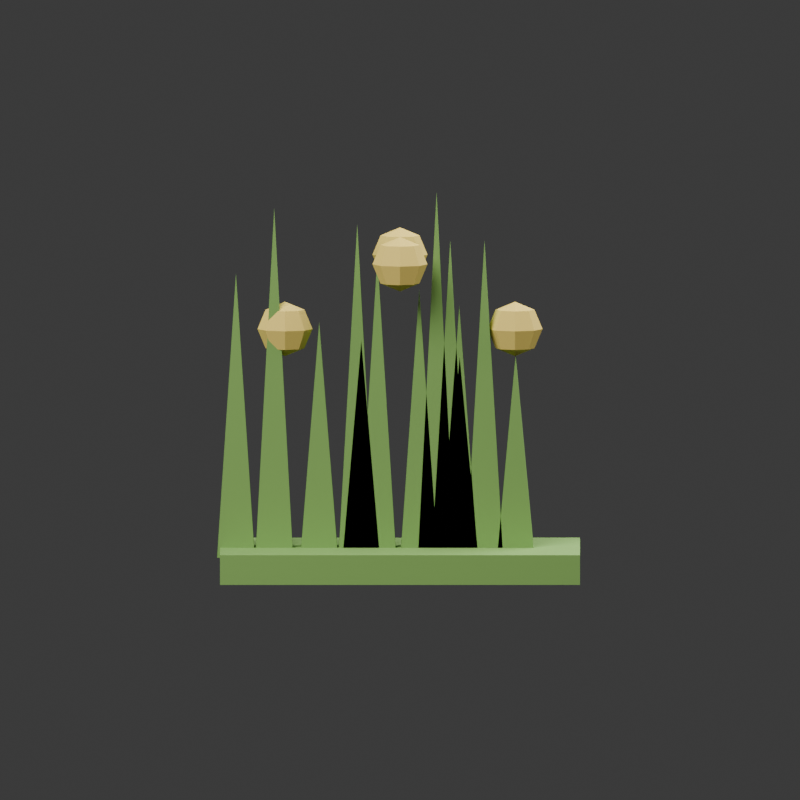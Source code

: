 # Source: GG-VEG-GRASS-COASTAL-TUFT-001.blend  (saved by Blender 5.2.44; exported with 4.5.12 LTS)
import bpy
from mathutils import Matrix  # noqa: F401  (used for matrix-valued properties, if any)

bpy.ops.wm.read_factory_settings(use_empty=True)
scene = bpy.context.scene
scene.name = 'Scene'

# ---- collections
col_collection = bpy.data.collections.new('Collection'); scene.collection.children.link(col_collection)

# ---- materials (node trees are filled in below, after node groups)
mat_gg_mat_coastal_foliage_atlas = bpy.data.materials.new('GG_MAT_COASTAL_FOLIAGE_ATLAS')
mat_gg_mat_coastal_foliage_atlas.diffuse_color = (0.2, 0.38, 0.09, 1.0)
mat_gg_mat_coastal_accent_atlas = bpy.data.materials.new('GG_MAT_COASTAL_ACCENT_ATLAS')
mat_gg_mat_coastal_accent_atlas.diffuse_color = (0.83, 0.62, 0.14, 1.0)

# ---- material node trees
mat_gg_mat_coastal_foliage_atlas.use_nodes = True; mat_gg_mat_coastal_foliage_atlas.node_tree.nodes.clear()
_N = mat_gg_mat_coastal_foliage_atlas.node_tree.nodes; _L = mat_gg_mat_coastal_foliage_atlas.node_tree.links
n0 = _N.new('ShaderNodeBsdfPrincipled'); n0.name = 'Principled BSDF'; n0.location = (-200, 100)
n0.inputs[0].default_value = (0.2, 0.38, 0.09, 1.0)
n0.inputs[2].default_value = 0.82
n0.inputs[10].default_value = 0.005
n1 = _N.new('ShaderNodeOutputMaterial'); n1.name = 'Material Output'; n1.location = (200, 100)
_L.new(n0.outputs[0], n1.inputs[0])
n1.is_active_output = True
mat_gg_mat_coastal_accent_atlas.use_nodes = True; mat_gg_mat_coastal_accent_atlas.node_tree.nodes.clear()
_N = mat_gg_mat_coastal_accent_atlas.node_tree.nodes; _L = mat_gg_mat_coastal_accent_atlas.node_tree.links
n0 = _N.new('ShaderNodeBsdfPrincipled'); n0.name = 'Principled BSDF'; n0.location = (-200, 100)
n0.inputs[0].default_value = (0.83, 0.62, 0.14, 1.0)
n0.inputs[2].default_value = 0.82
n0.inputs[10].default_value = 0.005
n1 = _N.new('ShaderNodeOutputMaterial'); n1.name = 'Material Output'; n1.location = (200, 100)
_L.new(n0.outputs[0], n1.inputs[0])
n1.is_active_output = True

# ---- world
world_world = bpy.data.worlds.new('World'); scene.world = world_world
world_world.use_nodes = True; world_world.node_tree.nodes.clear()
_N = world_world.node_tree.nodes; _L = world_world.node_tree.links
n0 = _N.new('ShaderNodeOutputWorld'); n0.name = 'World Output'; n0.location = (200, 100)
n1 = _N.new('ShaderNodeBackground'); n1.name = 'Background'; n1.location = (-200, 100)
n1.inputs[0].default_value = (0.05088, 0.05088, 0.05088, 1.0)
_L.new(n1.outputs[0], n0.inputs[0])
n0.is_active_output = True
world_world.color = (0.055, 0.07, 0.055)
world_world.sun_shadow_jitter_overblur = 0.0

# ---- cameras
cam_camera_001 = bpy.data.cameras.new('Camera.001')
cam_camera_001.type = 'ORTHO'
cam_camera_001.ortho_scale = 1.6

# ---- lights
light_area = bpy.data.lights.new('Area', 'AREA')
light_area.energy = 850.0
light_area.shape = 'DISK'
light_area.size = 5.0
light_area.size_y = 1.0
light_area_001 = bpy.data.lights.new('Area.001', 'AREA')
light_area_001.energy = 350.0
light_area_001.size = 4.0
light_area_001.size_y = 1.0

# ---- meshes
me_cube_001 = bpy.data.meshes.new('Cube.001')
me_cube_001.from_pydata([(-0.36, -0.126, -0.03), (-0.36, -0.126, 0.03), (-0.36, 0.126, -0.03), (-0.36, 0.126, 0.03), (0.36, -0.126, -0.03), (0.36, -0.126, 0.03), (0.36, 0.126, -0.03), (0.36, 0.126, 0.03)], [], [(0, 1, 3, 2), (2, 3, 7, 6), (6, 7, 5, 4), (4, 5, 1, 0), (2, 6, 4, 0), (7, 3, 1, 5)])
_uv = me_cube_001.uv_layers.new(name='UVMap')
_uv.uv.foreach_set('vector', [0.375, 0.0, 0.625, 0.0, 0.625, 0.25, 0.375, 0.25, 0.375, 0.25, 0.625, 0.25, 0.625, 0.5, 0.375, 0.5, 0.375, 0.5, 0.625, 0.5, 0.625, 0.75, 0.375, 0.75, 0.375, 0.75, 0.625, 0.75, 0.625, 1.0, 0.375, 1.0, 0.125, 0.5, 0.375, 0.5, 0.375, 0.75, 0.125, 0.75, 0.625, 0.5, 0.875, 0.5, 0.875, 0.75, 0.625, 0.75])
me_cube_001.materials.append(mat_gg_mat_coastal_foliage_atlas)
me_cube_001.update()
me_gg_veg_module_1_mesh = bpy.data.meshes.new('GG_VEG_MODULE_1_MESH')
me_gg_veg_module_1_mesh.from_pydata([(0.08195, -0.021, 0.04), (0.1569, -0.021, 0.04), (0.1194, -0.021, 0.4456), (0.08195, 0.021, 0.04), (0.1569, 0.021, 0.04), (0.1194, 0.021, 0.4456)], [], [(0, 1, 2), (3, 5, 4), (0, 3, 4, 1), (1, 4, 5, 2), (2, 5, 3, 0)])
me_gg_veg_module_1_mesh.materials.append(mat_gg_mat_coastal_foliage_atlas)
me_gg_veg_module_1_mesh.update()
me_gg_veg_module_2_mesh = bpy.data.meshes.new('GG_VEG_MODULE_2_MESH')
me_gg_veg_module_2_mesh.from_pydata([(0.1315, -0.021, 0.04), (0.2065, -0.021, 0.04), (0.169, -0.021, 0.6749), (0.1315, 0.021, 0.04), (0.2065, 0.021, 0.04), (0.169, 0.021, 0.6749)], [], [(0, 1, 2), (3, 5, 4), (0, 3, 4, 1), (1, 4, 5, 2), (2, 5, 3, 0)])
me_gg_veg_module_2_mesh.materials.append(mat_gg_mat_coastal_foliage_atlas)
me_gg_veg_module_2_mesh.update()
me_gg_veg_module_3_mesh = bpy.data.meshes.new('GG_VEG_MODULE_3_MESH')
me_gg_veg_module_3_mesh.from_pydata([(0.08092, -0.021, 0.04), (0.1559, -0.021, 0.04), (0.1184, -0.021, 0.5439), (0.08092, 0.021, 0.04), (0.1559, 0.021, 0.04), (0.1184, 0.021, 0.5439)], [], [(0, 1, 2), (3, 5, 4), (0, 3, 4, 1), (1, 4, 5, 2), (2, 5, 3, 0)])
me_gg_veg_module_3_mesh.materials.append(mat_gg_mat_coastal_foliage_atlas)
me_gg_veg_module_3_mesh.update()
me_gg_veg_module_4_mesh = bpy.data.meshes.new('GG_VEG_MODULE_4_MESH')
me_gg_veg_module_4_mesh.from_pydata([(0.03565, -0.021, 0.04), (0.1106, -0.021, 0.04), (0.07315, -0.021, 0.7732), (0.03565, 0.021, 0.04), (0.1106, 0.021, 0.04), (0.07315, 0.021, 0.7732)], [], [(0, 1, 2), (3, 5, 4), (0, 3, 4, 1), (1, 4, 5, 2), (2, 5, 3, 0)])
me_gg_veg_module_4_mesh.materials.append(mat_gg_mat_coastal_foliage_atlas)
me_gg_veg_module_4_mesh.update()
me_gg_veg_module_5_mesh = bpy.data.meshes.new('GG_VEG_MODULE_5_MESH')
me_gg_veg_module_5_mesh.from_pydata([(-0.08273, -0.021, 0.04), (-0.007733, -0.021, 0.04), (-0.04523, -0.021, 0.6422), (-0.08273, 0.021, 0.04), (-0.007733, 0.021, 0.04), (-0.04523, 0.021, 0.6422)], [], [(0, 1, 2), (3, 5, 4), (0, 3, 4, 1), (1, 4, 5, 2), (2, 5, 3, 0)])
me_gg_veg_module_5_mesh.materials.append(mat_gg_mat_coastal_foliage_atlas)
me_gg_veg_module_5_mesh.update()
me_gg_veg_module_6_mesh = bpy.data.meshes.new('GG_VEG_MODULE_6_MESH')
me_gg_veg_module_6_mesh.from_pydata([(-0.1991, -0.021, 0.04), (-0.1241, -0.021, 0.04), (-0.1616, -0.021, 0.5111), (-0.1991, 0.021, 0.04), (-0.1241, 0.021, 0.04), (-0.1616, 0.021, 0.5111)], [], [(0, 1, 2), (3, 5, 4), (0, 3, 4, 1), (1, 4, 5, 2), (2, 5, 3, 0)])
me_gg_veg_module_6_mesh.materials.append(mat_gg_mat_coastal_foliage_atlas)
me_gg_veg_module_6_mesh.update()
me_gg_veg_module_7_mesh = bpy.data.meshes.new('GG_VEG_MODULE_7_MESH')
me_gg_veg_module_7_mesh.from_pydata([(-0.2891, -0.021, 0.04), (-0.2141, -0.021, 0.04), (-0.2516, -0.021, 0.7404), (-0.2891, 0.021, 0.04), (-0.2141, 0.021, 0.04), (-0.2516, 0.021, 0.7404)], [], [(0, 1, 2), (3, 5, 4), (0, 3, 4, 1), (1, 4, 5, 2), (2, 5, 3, 0)])
me_gg_veg_module_7_mesh.materials.append(mat_gg_mat_coastal_foliage_atlas)
me_gg_veg_module_7_mesh.update()
me_gg_veg_module_8_mesh = bpy.data.meshes.new('GG_VEG_MODULE_8_MESH')
me_gg_veg_module_8_mesh.from_pydata([(-0.3656, -0.021, 0.04), (-0.2906, -0.021, 0.04), (-0.3281, -0.021, 0.6094), (-0.3656, 0.021, 0.04), (-0.2906, 0.021, 0.04), (-0.3281, 0.021, 0.6094)], [], [(0, 1, 2), (3, 5, 4), (0, 3, 4, 1), (1, 4, 5, 2), (2, 5, 3, 0)])
me_gg_veg_module_8_mesh.materials.append(mat_gg_mat_coastal_foliage_atlas)
me_gg_veg_module_8_mesh.update()
me_gg_veg_module_9_mesh = bpy.data.meshes.new('GG_VEG_MODULE_9_MESH')
me_gg_veg_module_9_mesh.from_pydata([(-0.115, -0.021, 0.04), (-0.03997, -0.021, 0.04), (-0.07747, -0.021, 0.4784), (-0.115, 0.021, 0.04), (-0.03997, 0.021, 0.04), (-0.07747, 0.021, 0.4784)], [], [(0, 1, 2), (3, 5, 4), (0, 3, 4, 1), (1, 4, 5, 2), (2, 5, 3, 0)])
me_gg_veg_module_9_mesh.materials.append(mat_gg_mat_coastal_foliage_atlas)
me_gg_veg_module_9_mesh.update()
me_gg_veg_module_10_mesh = bpy.data.meshes.new('GG_VEG_MODULE_10_MESH')
me_gg_veg_module_10_mesh.from_pydata([(-0.1231, -0.021, 0.04), (-0.04807, -0.021, 0.04), (-0.08557, -0.021, 0.7077), (-0.1231, 0.021, 0.04), (-0.04807, 0.021, 0.04), (-0.08557, 0.021, 0.7077)], [], [(0, 1, 2), (3, 5, 4), (0, 3, 4, 1), (1, 4, 5, 2), (2, 5, 3, 0)])
me_gg_veg_module_10_mesh.materials.append(mat_gg_mat_coastal_foliage_atlas)
me_gg_veg_module_10_mesh.update()
me_gg_veg_module_11_mesh = bpy.data.meshes.new('GG_VEG_MODULE_11_MESH')
me_gg_veg_module_11_mesh.from_pydata([(0.0009866, -0.021, 0.04), (0.07599, -0.021, 0.04), (0.03849, -0.021, 0.5766), (0.0009866, 0.021, 0.04), (0.07599, 0.021, 0.04), (0.03849, 0.021, 0.5766)], [], [(0, 1, 2), (3, 5, 4), (0, 3, 4, 1), (1, 4, 5, 2), (2, 5, 3, 0)])
me_gg_veg_module_11_mesh.materials.append(mat_gg_mat_coastal_foliage_atlas)
me_gg_veg_module_11_mesh.update()
me_gg_veg_module_12_mesh = bpy.data.meshes.new('GG_VEG_MODULE_12_MESH')
me_gg_veg_module_12_mesh.from_pydata([(0.1938, -0.021, 0.04), (0.2688, -0.021, 0.04), (0.2313, -0.021, 0.4456), (0.1938, 0.021, 0.04), (0.2688, 0.021, 0.04), (0.2313, 0.021, 0.4456)], [], [(0, 1, 2), (3, 5, 4), (0, 3, 4, 1), (1, 4, 5, 2), (2, 5, 3, 0)])
me_gg_veg_module_12_mesh.materials.append(mat_gg_mat_coastal_foliage_atlas)
me_gg_veg_module_12_mesh.update()
me_gg_veg_module_13_mesh = bpy.data.meshes.new('GG_VEG_MODULE_13_MESH')
me_gg_veg_module_13_mesh.from_pydata([(0.06292, -0.021, 0.04), (0.1379, -0.021, 0.04), (0.1004, -0.021, 0.6749), (0.06292, 0.021, 0.04), (0.1379, 0.021, 0.04), (0.1004, 0.021, 0.6749)], [], [(0, 1, 2), (3, 5, 4), (0, 3, 4, 1), (1, 4, 5, 2), (2, 5, 3, 0)])
me_gg_veg_module_13_mesh.materials.append(mat_gg_mat_coastal_foliage_atlas)
me_gg_veg_module_13_mesh.update()
me_sphere = bpy.data.meshes.new('Sphere')
me_sphere.from_pydata([(0.0, 0.0, 0.055), (0.0, 0.02475, 0.03889), (0.0, 0.035, 0.0), (0.0, 0.02475, -0.03889), (0.0, 0.0, -0.055), (0.0275, 0.0175, 0.03889), (0.03889, 0.02475, 0.0), (0.0275, 0.0175, -0.03889), (0.03889, 0.0, 0.03889), (0.055, 0.0, 0.0), (0.03889, 0.0, -0.03889), (0.0275, -0.0175, 0.03889), (0.03889, -0.02475, 0.0), (0.0275, -0.0175, -0.03889), (0.0, -0.02475, 0.03889), (0.0, -0.035, 0.0), (0.0, -0.02475, -0.03889), (-0.0275, -0.0175, 0.03889), (-0.03889, -0.02475, 0.0), (-0.0275, -0.0175, -0.03889), (-0.03889, 0.0, 0.03889), (-0.055, 0.0, 0.0), (-0.03889, 0.0, -0.03889), (-0.0275, 0.0175, 0.03889), (-0.03889, 0.02475, 0.0), (-0.0275, 0.0175, -0.03889)], [], [(3, 2, 6, 7), (1, 0, 5), (4, 3, 7), (2, 1, 5, 6), (5, 0, 8), (4, 7, 10), (6, 5, 8, 9), (7, 6, 9, 10), (10, 9, 12, 13), (8, 0, 11), (4, 10, 13), (9, 8, 11, 12), (13, 12, 15, 16), (11, 0, 14), (4, 13, 16), (12, 11, 14, 15), (16, 15, 18, 19), (14, 0, 17), (4, 16, 19), (15, 14, 17, 18), (19, 18, 21, 22), (17, 0, 20), (4, 19, 22), (18, 17, 20, 21), (22, 21, 24, 25), (20, 0, 23), (4, 22, 25), (21, 20, 23, 24), (24, 23, 1, 2), (25, 24, 2, 3), (23, 0, 1), (4, 25, 3)])
_uv = me_sphere.uv_layers.new(name='UVMap')
_uv.uv.foreach_set('vector', [0.75, 0.25, 0.75, 0.5, 0.625, 0.5, 0.625, 0.25, 0.75, 0.75, 0.6875, 1.0, 0.625, 0.75, 0.6875, 0.0, 0.75, 0.25, 0.625, 0.25, 0.75, 0.5, 0.75, 0.75, 0.625, 0.75, 0.625, 0.5, 0.625, 0.75, 0.5625, 1.0, 0.5, 0.75, 0.5625, 0.0, 0.625, 0.25, 0.5, 0.25, 0.625, 0.5, 0.625, 0.75, 0.5, 0.75, 0.5, 0.5, 0.625, 0.25, 0.625, 0.5, 0.5, 0.5, 0.5, 0.25, 0.5, 0.25, 0.5, 0.5, 0.375, 0.5, 0.375, 0.25, 0.5, 0.75, 0.4375, 1.0, 0.375, 0.75, 0.4375, 0.0, 0.5, 0.25, 0.375, 0.25, 0.5, 0.5, 0.5, 0.75, 0.375, 0.75, 0.375, 0.5, 0.375, 0.25, 0.375, 0.5, 0.25, 0.5, 0.25, 0.25, 0.375, 0.75, 0.3125, 1.0, 0.25, 0.75, 0.3125, 0.0, 0.375, 0.25, 0.25, 0.25, 0.375, 0.5, 0.375, 0.75, 0.25, 0.75, 0.25, 0.5, 0.25, 0.25, 0.25, 0.5, 0.125, 0.5, 0.125, 0.25, 0.25, 0.75, 0.1875, 1.0, 0.125, 0.75, 0.1875, 0.0, 0.25, 0.25, 0.125, 0.25, 0.25, 0.5, 0.25, 0.75, 0.125, 0.75, 0.125, 0.5, 0.125, 0.25, 0.125, 0.5, 0.0, 0.5, 0.0, 0.25, 0.125, 0.75, 0.0625, 1.0, 0.0, 0.75, 0.0625, 0.0, 0.125, 0.25, 0.0, 0.25, 0.125, 0.5, 0.125, 0.75, 0.0, 0.75, 0.0, 0.5, 1.0, 0.25, 1.0, 0.5, 0.875, 0.5, 0.875, 0.25, 1.0, 0.75, 0.9375, 1.0, 0.875, 0.75, 0.9375, 0.0, 1.0, 0.25, 0.875, 0.25, 1.0, 0.5, 1.0, 0.75, 0.875, 0.75, 0.875, 0.5, 0.875, 0.5, 0.875, 0.75, 0.75, 0.75, 0.75, 0.5, 0.875, 0.25, 0.875, 0.5, 0.75, 0.5, 0.75, 0.25, 0.875, 0.75, 0.8125, 1.0, 0.75, 0.75, 0.8125, 0.0, 0.875, 0.25, 0.75, 0.25])
me_sphere.materials.append(mat_gg_mat_coastal_accent_atlas)
me_sphere.update()
me_sphere_001 = bpy.data.meshes.new('Sphere.001')
me_sphere_001.from_pydata([(0.0, 0.0, 0.055), (0.0, 0.02475, 0.03889), (0.0, 0.035, 0.0), (0.0, 0.02475, -0.03889), (0.0, 0.0, -0.055), (0.0275, 0.0175, 0.03889), (0.03889, 0.02475, 0.0), (0.0275, 0.0175, -0.03889), (0.03889, 0.0, 0.03889), (0.055, 0.0, 0.0), (0.03889, 0.0, -0.03889), (0.0275, -0.0175, 0.03889), (0.03889, -0.02475, 0.0), (0.0275, -0.0175, -0.03889), (0.0, -0.02475, 0.03889), (0.0, -0.035, 0.0), (0.0, -0.02475, -0.03889), (-0.0275, -0.0175, 0.03889), (-0.03889, -0.02475, 0.0), (-0.0275, -0.0175, -0.03889), (-0.03889, 0.0, 0.03889), (-0.055, 0.0, 0.0), (-0.03889, 0.0, -0.03889), (-0.0275, 0.0175, 0.03889), (-0.03889, 0.02475, 0.0), (-0.0275, 0.0175, -0.03889)], [], [(3, 2, 6, 7), (1, 0, 5), (4, 3, 7), (2, 1, 5, 6), (4, 7, 10), (6, 5, 8, 9), (7, 6, 9, 10), (5, 0, 8), (8, 0, 11), (4, 10, 13), (9, 8, 11, 12), (10, 9, 12, 13), (13, 12, 15, 16), (11, 0, 14), (4, 13, 16), (12, 11, 14, 15), (16, 15, 18, 19), (14, 0, 17), (4, 16, 19), (15, 14, 17, 18), (19, 18, 21, 22), (17, 0, 20), (4, 19, 22), (18, 17, 20, 21), (22, 21, 24, 25), (20, 0, 23), (4, 22, 25), (21, 20, 23, 24), (25, 24, 2, 3), (23, 0, 1), (4, 25, 3), (24, 23, 1, 2)])
_uv = me_sphere_001.uv_layers.new(name='UVMap')
_uv.uv.foreach_set('vector', [0.75, 0.25, 0.75, 0.5, 0.625, 0.5, 0.625, 0.25, 0.75, 0.75, 0.6875, 1.0, 0.625, 0.75, 0.6875, 0.0, 0.75, 0.25, 0.625, 0.25, 0.75, 0.5, 0.75, 0.75, 0.625, 0.75, 0.625, 0.5, 0.5625, 0.0, 0.625, 0.25, 0.5, 0.25, 0.625, 0.5, 0.625, 0.75, 0.5, 0.75, 0.5, 0.5, 0.625, 0.25, 0.625, 0.5, 0.5, 0.5, 0.5, 0.25, 0.625, 0.75, 0.5625, 1.0, 0.5, 0.75, 0.5, 0.75, 0.4375, 1.0, 0.375, 0.75, 0.4375, 0.0, 0.5, 0.25, 0.375, 0.25, 0.5, 0.5, 0.5, 0.75, 0.375, 0.75, 0.375, 0.5, 0.5, 0.25, 0.5, 0.5, 0.375, 0.5, 0.375, 0.25, 0.375, 0.25, 0.375, 0.5, 0.25, 0.5, 0.25, 0.25, 0.375, 0.75, 0.3125, 1.0, 0.25, 0.75, 0.3125, 0.0, 0.375, 0.25, 0.25, 0.25, 0.375, 0.5, 0.375, 0.75, 0.25, 0.75, 0.25, 0.5, 0.25, 0.25, 0.25, 0.5, 0.125, 0.5, 0.125, 0.25, 0.25, 0.75, 0.1875, 1.0, 0.125, 0.75, 0.1875, 0.0, 0.25, 0.25, 0.125, 0.25, 0.25, 0.5, 0.25, 0.75, 0.125, 0.75, 0.125, 0.5, 0.125, 0.25, 0.125, 0.5, 0.0, 0.5, 0.0, 0.25, 0.125, 0.75, 0.0625, 1.0, 0.0, 0.75, 0.0625, 0.0, 0.125, 0.25, 0.0, 0.25, 0.125, 0.5, 0.125, 0.75, 0.0, 0.75, 0.0, 0.5, 1.0, 0.25, 1.0, 0.5, 0.875, 0.5, 0.875, 0.25, 1.0, 0.75, 0.9375, 1.0, 0.875, 0.75, 0.9375, 0.0, 1.0, 0.25, 0.875, 0.25, 1.0, 0.5, 1.0, 0.75, 0.875, 0.75, 0.875, 0.5, 0.875, 0.25, 0.875, 0.5, 0.75, 0.5, 0.75, 0.25, 0.875, 0.75, 0.8125, 1.0, 0.75, 0.75, 0.8125, 0.0, 0.875, 0.25, 0.75, 0.25, 0.875, 0.5, 0.875, 0.75, 0.75, 0.75, 0.75, 0.5])
me_sphere_001.materials.append(mat_gg_mat_coastal_accent_atlas)
me_sphere_001.update()
me_sphere_002 = bpy.data.meshes.new('Sphere.002')
me_sphere_002.from_pydata([(0.0, 0.0, 0.055), (0.0, 0.02475, 0.03889), (0.0, 0.035, 0.0), (0.0, 0.02475, -0.03889), (0.0, 0.0, -0.055), (0.0275, 0.0175, 0.03889), (0.03889, 0.02475, 0.0), (0.0275, 0.0175, -0.03889), (0.03889, 0.0, 0.03889), (0.055, 0.0, 0.0), (0.03889, 0.0, -0.03889), (0.0275, -0.0175, 0.03889), (0.03889, -0.02475, 0.0), (0.0275, -0.0175, -0.03889), (0.0, -0.02475, 0.03889), (0.0, -0.035, 0.0), (0.0, -0.02475, -0.03889), (-0.0275, -0.0175, 0.03889), (-0.03889, -0.02475, 0.0), (-0.0275, -0.0175, -0.03889), (-0.03889, 0.0, 0.03889), (-0.055, 0.0, 0.0), (-0.03889, 0.0, -0.03889), (-0.0275, 0.0175, 0.03889), (-0.03889, 0.02475, 0.0), (-0.0275, 0.0175, -0.03889)], [], [(1, 0, 5), (4, 3, 7), (2, 1, 5, 6), (3, 2, 6, 7), (4, 7, 10), (6, 5, 8, 9), (7, 6, 9, 10), (5, 0, 8), (4, 10, 13), (9, 8, 11, 12), (10, 9, 12, 13), (8, 0, 11), (11, 0, 14), (4, 13, 16), (12, 11, 14, 15), (13, 12, 15, 16), (16, 15, 18, 19), (14, 0, 17), (4, 16, 19), (15, 14, 17, 18), (19, 18, 21, 22), (17, 0, 20), (4, 19, 22), (18, 17, 20, 21), (22, 21, 24, 25), (20, 0, 23), (4, 22, 25), (21, 20, 23, 24), (25, 24, 2, 3), (23, 0, 1), (4, 25, 3), (24, 23, 1, 2)])
_uv = me_sphere_002.uv_layers.new(name='UVMap')
_uv.uv.foreach_set('vector', [0.75, 0.75, 0.6875, 1.0, 0.625, 0.75, 0.6875, 0.0, 0.75, 0.25, 0.625, 0.25, 0.75, 0.5, 0.75, 0.75, 0.625, 0.75, 0.625, 0.5, 0.75, 0.25, 0.75, 0.5, 0.625, 0.5, 0.625, 0.25, 0.5625, 0.0, 0.625, 0.25, 0.5, 0.25, 0.625, 0.5, 0.625, 0.75, 0.5, 0.75, 0.5, 0.5, 0.625, 0.25, 0.625, 0.5, 0.5, 0.5, 0.5, 0.25, 0.625, 0.75, 0.5625, 1.0, 0.5, 0.75, 0.4375, 0.0, 0.5, 0.25, 0.375, 0.25, 0.5, 0.5, 0.5, 0.75, 0.375, 0.75, 0.375, 0.5, 0.5, 0.25, 0.5, 0.5, 0.375, 0.5, 0.375, 0.25, 0.5, 0.75, 0.4375, 1.0, 0.375, 0.75, 0.375, 0.75, 0.3125, 1.0, 0.25, 0.75, 0.3125, 0.0, 0.375, 0.25, 0.25, 0.25, 0.375, 0.5, 0.375, 0.75, 0.25, 0.75, 0.25, 0.5, 0.375, 0.25, 0.375, 0.5, 0.25, 0.5, 0.25, 0.25, 0.25, 0.25, 0.25, 0.5, 0.125, 0.5, 0.125, 0.25, 0.25, 0.75, 0.1875, 1.0, 0.125, 0.75, 0.1875, 0.0, 0.25, 0.25, 0.125, 0.25, 0.25, 0.5, 0.25, 0.75, 0.125, 0.75, 0.125, 0.5, 0.125, 0.25, 0.125, 0.5, 0.0, 0.5, 0.0, 0.25, 0.125, 0.75, 0.0625, 1.0, 0.0, 0.75, 0.0625, 0.0, 0.125, 0.25, 0.0, 0.25, 0.125, 0.5, 0.125, 0.75, 0.0, 0.75, 0.0, 0.5, 1.0, 0.25, 1.0, 0.5, 0.875, 0.5, 0.875, 0.25, 1.0, 0.75, 0.9375, 1.0, 0.875, 0.75, 0.9375, 0.0, 1.0, 0.25, 0.875, 0.25, 1.0, 0.5, 1.0, 0.75, 0.875, 0.75, 0.875, 0.5, 0.875, 0.25, 0.875, 0.5, 0.75, 0.5, 0.75, 0.25, 0.875, 0.75, 0.8125, 1.0, 0.75, 0.75, 0.8125, 0.0, 0.875, 0.25, 0.75, 0.25, 0.875, 0.5, 0.875, 0.75, 0.75, 0.75, 0.75, 0.5])
me_sphere_002.materials.append(mat_gg_mat_coastal_accent_atlas)
me_sphere_002.update()
me_sphere_003 = bpy.data.meshes.new('Sphere.003')
me_sphere_003.from_pydata([(0.0, 0.0, 0.055), (0.0, 0.02475, 0.03889), (0.0, 0.035, 0.0), (0.0, 0.02475, -0.03889), (0.0, 0.0, -0.055), (0.0275, 0.0175, 0.03889), (0.03889, 0.02475, 0.0), (0.0275, 0.0175, -0.03889), (0.03889, 0.0, 0.03889), (0.055, 0.0, 0.0), (0.03889, 0.0, -0.03889), (0.0275, -0.0175, 0.03889), (0.03889, -0.02475, 0.0), (0.0275, -0.0175, -0.03889), (0.0, -0.02475, 0.03889), (0.0, -0.035, 0.0), (0.0, -0.02475, -0.03889), (-0.0275, -0.0175, 0.03889), (-0.03889, -0.02475, 0.0), (-0.0275, -0.0175, -0.03889), (-0.03889, 0.0, 0.03889), (-0.055, 0.0, 0.0), (-0.03889, 0.0, -0.03889), (-0.0275, 0.0175, 0.03889), (-0.03889, 0.02475, 0.0), (-0.0275, 0.0175, -0.03889)], [], [(4, 3, 7), (2, 1, 5, 6), (3, 2, 6, 7), (1, 0, 5), (4, 7, 10), (6, 5, 8, 9), (7, 6, 9, 10), (5, 0, 8), (4, 10, 13), (9, 8, 11, 12), (10, 9, 12, 13), (8, 0, 11), (4, 13, 16), (12, 11, 14, 15), (13, 12, 15, 16), (11, 0, 14), (14, 0, 17), (4, 16, 19), (15, 14, 17, 18), (16, 15, 18, 19), (19, 18, 21, 22), (17, 0, 20), (4, 19, 22), (18, 17, 20, 21), (22, 21, 24, 25), (20, 0, 23), (4, 22, 25), (21, 20, 23, 24), (25, 24, 2, 3), (23, 0, 1), (4, 25, 3), (24, 23, 1, 2)])
_uv = me_sphere_003.uv_layers.new(name='UVMap')
_uv.uv.foreach_set('vector', [0.6875, 0.0, 0.75, 0.25, 0.625, 0.25, 0.75, 0.5, 0.75, 0.75, 0.625, 0.75, 0.625, 0.5, 0.75, 0.25, 0.75, 0.5, 0.625, 0.5, 0.625, 0.25, 0.75, 0.75, 0.6875, 1.0, 0.625, 0.75, 0.5625, 0.0, 0.625, 0.25, 0.5, 0.25, 0.625, 0.5, 0.625, 0.75, 0.5, 0.75, 0.5, 0.5, 0.625, 0.25, 0.625, 0.5, 0.5, 0.5, 0.5, 0.25, 0.625, 0.75, 0.5625, 1.0, 0.5, 0.75, 0.4375, 0.0, 0.5, 0.25, 0.375, 0.25, 0.5, 0.5, 0.5, 0.75, 0.375, 0.75, 0.375, 0.5, 0.5, 0.25, 0.5, 0.5, 0.375, 0.5, 0.375, 0.25, 0.5, 0.75, 0.4375, 1.0, 0.375, 0.75, 0.3125, 0.0, 0.375, 0.25, 0.25, 0.25, 0.375, 0.5, 0.375, 0.75, 0.25, 0.75, 0.25, 0.5, 0.375, 0.25, 0.375, 0.5, 0.25, 0.5, 0.25, 0.25, 0.375, 0.75, 0.3125, 1.0, 0.25, 0.75, 0.25, 0.75, 0.1875, 1.0, 0.125, 0.75, 0.1875, 0.0, 0.25, 0.25, 0.125, 0.25, 0.25, 0.5, 0.25, 0.75, 0.125, 0.75, 0.125, 0.5, 0.25, 0.25, 0.25, 0.5, 0.125, 0.5, 0.125, 0.25, 0.125, 0.25, 0.125, 0.5, 0.0, 0.5, 0.0, 0.25, 0.125, 0.75, 0.0625, 1.0, 0.0, 0.75, 0.0625, 0.0, 0.125, 0.25, 0.0, 0.25, 0.125, 0.5, 0.125, 0.75, 0.0, 0.75, 0.0, 0.5, 1.0, 0.25, 1.0, 0.5, 0.875, 0.5, 0.875, 0.25, 1.0, 0.75, 0.9375, 1.0, 0.875, 0.75, 0.9375, 0.0, 1.0, 0.25, 0.875, 0.25, 1.0, 0.5, 1.0, 0.75, 0.875, 0.75, 0.875, 0.5, 0.875, 0.25, 0.875, 0.5, 0.75, 0.5, 0.75, 0.25, 0.875, 0.75, 0.8125, 1.0, 0.75, 0.75, 0.8125, 0.0, 0.875, 0.25, 0.75, 0.25, 0.875, 0.5, 0.875, 0.75, 0.75, 0.75, 0.75, 0.5])
me_sphere_003.materials.append(mat_gg_mat_coastal_accent_atlas)
me_sphere_003.update()

# ---- objects
ob_gg_veg_mod_base_001 = bpy.data.objects.new('GG_VEG_MOD_BASE_001', me_cube_001)
ob_gg_veg_module_1 = bpy.data.objects.new('GG_VEG_MODULE_1', me_gg_veg_module_1_mesh)
ob_gg_veg_module_2 = bpy.data.objects.new('GG_VEG_MODULE_2', me_gg_veg_module_2_mesh)
ob_gg_veg_module_3 = bpy.data.objects.new('GG_VEG_MODULE_3', me_gg_veg_module_3_mesh)
ob_gg_veg_module_4 = bpy.data.objects.new('GG_VEG_MODULE_4', me_gg_veg_module_4_mesh)
ob_gg_veg_module_5 = bpy.data.objects.new('GG_VEG_MODULE_5', me_gg_veg_module_5_mesh)
ob_gg_veg_module_6 = bpy.data.objects.new('GG_VEG_MODULE_6', me_gg_veg_module_6_mesh)
ob_gg_veg_module_7 = bpy.data.objects.new('GG_VEG_MODULE_7', me_gg_veg_module_7_mesh)
ob_gg_veg_module_8 = bpy.data.objects.new('GG_VEG_MODULE_8', me_gg_veg_module_8_mesh)
ob_gg_veg_module_9 = bpy.data.objects.new('GG_VEG_MODULE_9', me_gg_veg_module_9_mesh)
ob_gg_veg_module_10 = bpy.data.objects.new('GG_VEG_MODULE_10', me_gg_veg_module_10_mesh)
ob_gg_veg_module_11 = bpy.data.objects.new('GG_VEG_MODULE_11', me_gg_veg_module_11_mesh)
ob_gg_veg_module_12 = bpy.data.objects.new('GG_VEG_MODULE_12', me_gg_veg_module_12_mesh)
ob_gg_veg_module_13 = bpy.data.objects.new('GG_VEG_MODULE_13', me_gg_veg_module_13_mesh)
ob_gg_veg_accent_1 = bpy.data.objects.new('GG_VEG_ACCENT_1', me_sphere)
ob_gg_veg_accent_2 = bpy.data.objects.new('GG_VEG_ACCENT_2', me_sphere_001)
ob_gg_veg_accent_3 = bpy.data.objects.new('GG_VEG_ACCENT_3', me_sphere_002)
ob_gg_veg_accent_4 = bpy.data.objects.new('GG_VEG_ACCENT_4', me_sphere_003)
ob_gg_review_camera = bpy.data.objects.new('GG_REVIEW_CAMERA', cam_camera_001)
ob_area = bpy.data.objects.new('Area', light_area)
ob_area_001 = bpy.data.objects.new('Area.001', light_area_001)

# ---- transforms, parenting, visibility, modifiers, constraints
ob_gg_veg_mod_base_001.location = (0.0, 0.0, 0.03)
ob_gg_veg_module_1.location = (0.0, 0.0, 0.0)
ob_gg_veg_module_2.location = (0.0, 0.0, 0.0)
ob_gg_veg_module_3.location = (0.0, 0.0, 0.0)
ob_gg_veg_module_4.location = (0.0, 0.0, 0.0)
ob_gg_veg_module_5.location = (0.0, 0.0, 0.0)
ob_gg_veg_module_6.location = (0.0, 0.0, 0.0)
ob_gg_veg_module_7.location = (0.0, 0.0, 0.0)
ob_gg_veg_module_8.location = (0.0, 0.0, 0.0)
ob_gg_veg_module_9.location = (0.0, 0.0, 0.0)
ob_gg_veg_module_10.location = (0.0, 0.0, 0.0)
ob_gg_veg_module_11.location = (0.0, 0.0, 0.0)
ob_gg_veg_module_12.location = (0.0, 0.0, 0.0)
ob_gg_veg_module_13.location = (0.0, 0.0, 0.0)
ob_gg_veg_accent_1.location = (0.23, 0.0, 0.4992)
ob_gg_veg_accent_2.location = (1.408e-17, 0.069, 0.6396)
ob_gg_veg_accent_3.location = (-0.23, 8.45e-18, 0.4992)
ob_gg_veg_accent_4.location = (-4.225e-17, -0.069, 0.6396)
ob_gg_review_camera.location = (0.0, -6.0, 1.2)
ob_gg_review_camera.rotation_euler = (1.431, 0.0, 0.0)
ob_area.location = (-3.0, -4.0, 5.0)
ob_area_001.location = (3.0, 1.0, 3.0)

# ---- collection membership
col_collection.objects.link(ob_gg_veg_mod_base_001)
col_collection.objects.link(ob_gg_veg_module_1)
col_collection.objects.link(ob_gg_veg_module_2)
col_collection.objects.link(ob_gg_veg_module_3)
col_collection.objects.link(ob_gg_veg_module_4)
col_collection.objects.link(ob_gg_veg_module_5)
col_collection.objects.link(ob_gg_veg_module_6)
col_collection.objects.link(ob_gg_veg_module_7)
col_collection.objects.link(ob_gg_veg_module_8)
col_collection.objects.link(ob_gg_veg_module_9)
col_collection.objects.link(ob_gg_veg_module_10)
col_collection.objects.link(ob_gg_veg_module_11)
col_collection.objects.link(ob_gg_veg_module_12)
col_collection.objects.link(ob_gg_veg_module_13)
col_collection.objects.link(ob_gg_veg_accent_1)
col_collection.objects.link(ob_gg_veg_accent_2)
col_collection.objects.link(ob_gg_veg_accent_3)
col_collection.objects.link(ob_gg_veg_accent_4)
col_collection.objects.link(ob_gg_review_camera)
col_collection.objects.link(ob_area)
col_collection.objects.link(ob_area_001)

# ---- scene / render settings (as saved in the file)
scene.camera = ob_gg_review_camera
scene.frame_start = 1; scene.frame_end = 250; scene.frame_set(1)
scene.render.engine = 'BLENDER_EEVEE_NEXT'
scene.render.resolution_x = 512
scene.render.resolution_y = 512
scene.render.bake_bias = 0.0
scene.render.bake_samples = 0
scene.render.compositor_device = 'GPU'
scene.eevee.use_volume_custom_range = False
scene.eevee.fast_gi_thickness_near = 0.1
scene.eevee.fast_gi_thickness_far = 0.0
scene.eevee.ray_tracing_options.screen_trace_thickness = 0.1
bpy.context.view_layer.update()

